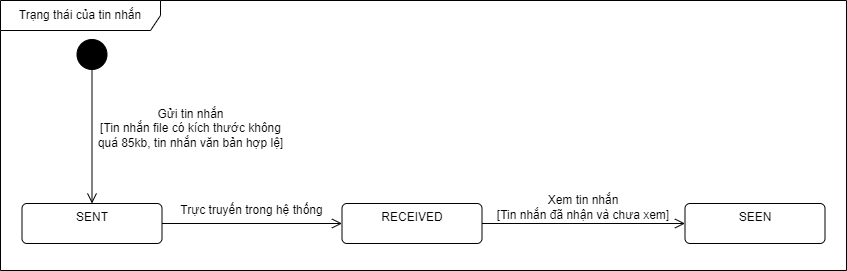

The diagram above was exported from draw.io. Its source (the exported page's mxGraphModel, read from the mxfile embedded in the PNG):
<mxGraphModel dx="10241" dy="5333" grid="1" gridSize="10" guides="1" tooltips="1" connect="1" arrows="1" fold="1" page="0" pageScale="1" pageWidth="827" pageHeight="1169" math="0" shadow="0">
  <root>
    <mxCell id="0" />
    <mxCell id="1" parent="0" />
    <mxCell id="2" value="Trạng thái của tin nhắn" style="shape=umlFrame;whiteSpace=wrap;html=1;pointerEvents=0;recursiveResize=0;container=1;collapsible=0;width=160;" vertex="1" parent="1">
      <mxGeometry x="75" y="1150" width="846" height="270" as="geometry" />
    </mxCell>
    <mxCell id="3" value="SENT" style="html=1;align=center;verticalAlign=top;rounded=1;absoluteArcSize=1;arcSize=10;dashed=0;whiteSpace=wrap;" vertex="1" parent="2">
      <mxGeometry x="21.5" y="203" width="140" height="40" as="geometry" />
    </mxCell>
    <mxCell id="4" value="RECEIVED" style="html=1;align=center;verticalAlign=top;rounded=1;absoluteArcSize=1;arcSize=10;dashed=0;whiteSpace=wrap;" vertex="1" parent="2">
      <mxGeometry x="341.5" y="203" width="140" height="40" as="geometry" />
    </mxCell>
    <mxCell id="5" value="SEEN" style="html=1;align=center;verticalAlign=top;rounded=1;absoluteArcSize=1;arcSize=10;dashed=0;whiteSpace=wrap;" vertex="1" parent="2">
      <mxGeometry x="684.5" y="203" width="140" height="40" as="geometry" />
    </mxCell>
    <mxCell id="6" value="" style="ellipse;fillColor=strokeColor;html=1;" vertex="1" parent="2">
      <mxGeometry x="76.5" y="39" width="30" height="30" as="geometry" />
    </mxCell>
    <mxCell id="7" value="" style="endArrow=none;html=1;rounded=0;entryX=0.5;entryY=1;entryDx=0;entryDy=0;exitX=0.5;exitY=0;exitDx=0;exitDy=0;endFill=0;startArrow=open;startFill=0;endSize=35;startSize=8;" edge="1" parent="2" source="3" target="6">
      <mxGeometry width="50" height="50" relative="1" as="geometry">
        <mxPoint x="347.5" y="268" as="sourcePoint" />
        <mxPoint x="397.5" y="218" as="targetPoint" />
      </mxGeometry>
    </mxCell>
    <mxCell id="8" value="Gửi tin nhắn&lt;br&gt;[Tin nhắn file có kích thước không quá 85kb, tin nhắn văn bản hợp lệ]" style="text;html=1;strokeColor=none;fillColor=none;align=center;verticalAlign=middle;whiteSpace=wrap;rounded=0;rotation=0;direction=west;" vertex="1" parent="2">
      <mxGeometry x="91" y="104" width="199" height="47" as="geometry" />
    </mxCell>
    <mxCell id="9" value="" style="endArrow=none;html=1;rounded=0;entryX=1;entryY=0.5;entryDx=0;entryDy=0;endFill=0;startArrow=open;startFill=0;endSize=35;startSize=8;" edge="1" parent="2" source="4" target="3">
      <mxGeometry width="50" height="50" relative="1" as="geometry">
        <mxPoint x="101.5" y="213" as="sourcePoint" />
        <mxPoint x="101.5" y="79" as="targetPoint" />
      </mxGeometry>
    </mxCell>
    <mxCell id="10" value="" style="endArrow=none;html=1;rounded=0;entryX=1;entryY=0.5;entryDx=0;entryDy=0;endFill=0;startArrow=open;startFill=0;endSize=35;startSize=8;exitX=0;exitY=0.5;exitDx=0;exitDy=0;" edge="1" parent="2" source="5" target="4">
      <mxGeometry width="50" height="50" relative="1" as="geometry">
        <mxPoint x="688.5" y="240" as="sourcePoint" />
        <mxPoint x="508.5" y="240" as="targetPoint" />
      </mxGeometry>
    </mxCell>
    <mxCell id="11" value="Trực truyến trong hệ thống&lt;br&gt;" style="text;html=1;strokeColor=none;fillColor=none;align=center;verticalAlign=middle;whiteSpace=wrap;rounded=0;rotation=0;direction=west;" vertex="1" parent="2">
      <mxGeometry x="175" y="195" width="152.5" height="30" as="geometry" />
    </mxCell>
    <mxCell id="12" value="Xem tin nhắn&lt;br&gt;[Tin nhắn đã nhận và chưa xem]" style="text;html=1;strokeColor=none;fillColor=none;align=center;verticalAlign=middle;whiteSpace=wrap;rounded=0;rotation=0;direction=west;" vertex="1" parent="2">
      <mxGeometry x="494.5" y="192" width="175.5" height="30" as="geometry" />
    </mxCell>
  </root>
</mxGraphModel>